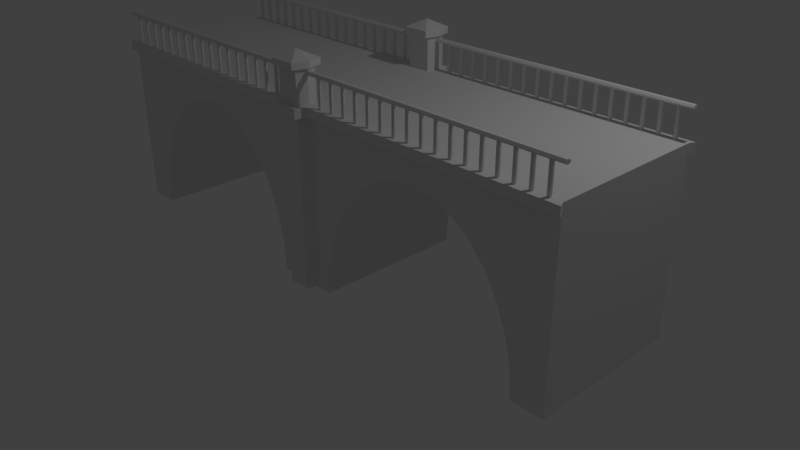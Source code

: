 # Source: most5.blend  (saved by Blender 2.79.0; exported with 4.5.12 LTS)
import bpy
from mathutils import Matrix  # noqa: F401  (used for matrix-valued properties, if any)

bpy.ops.wm.read_factory_settings(use_empty=True)
scene = bpy.context.scene
scene.name = 'Scene'

# ---- collections
col_collection_1 = bpy.data.collections.new('Collection 1'); scene.collection.children.link(col_collection_1)

# ---- materials (node trees are filled in below, after node groups)
mat_material = bpy.data.materials.new('Material')
mat_material.alpha_threshold = 0.0
mat_material.use_transparent_shadow = False
mat_material.roughness = 0.5
mat_material.line_color = (0.0, 0.0, 0.0, 1.0)

# ---- material node trees

# ---- world
world_world = bpy.data.worlds.new('World'); scene.world = world_world
world_world.color = (0.05088, 0.05088, 0.05088)
world_world.use_sun_shadow = False
world_world.sun_shadow_jitter_overblur = 0.0
world_world.cycles.sampling_method = 'MANUAL'

# ---- cameras
cam_camera = bpy.data.cameras.new('Camera')
cam_camera.clip_end = 100.0
cam_camera.lens = 35.0
cam_camera.sensor_width = 32.0
cam_camera.sensor_height = 18.0
cam_camera.ortho_scale = 7.314
cam_camera.dof.focus_distance = 0.0
cam_camera.dof.aperture_fstop = 128.0

# ---- lights
light_lamp = bpy.data.lights.new('Lamp', 'POINT')
light_lamp.transmission_factor = 0.0
light_lamp.cutoff_distance = 30.0
light_lamp.energy = 100.0
light_lamp.shadow_buffer_clip_start = 1.001
light_lamp.shadow_soft_size = 0.1
light_lamp.shadow_maximum_resolution = 0.006
light_lamp.use_absolute_resolution = True

# ---- meshes
me_cylinder = bpy.data.meshes.new('Cylinder')
me_cylinder.from_pydata([(0.0, 0.02, -0.375), (0.0, 0.02, 0.375), (0.01732, 0.01, -0.375), (0.01732, 0.01, 0.375), (0.01732, -0.01, -0.375), (0.01732, -0.01, 0.375), (-1.748e-09, -0.02, -0.375), (-1.748e-09, -0.02, 0.375), (-0.01732, -0.01, -0.375), (-0.01732, -0.01, 0.375), (-0.01732, 0.01, -0.375), (-0.01732, 0.01, 0.375)], [], [(0, 1, 3, 2), (2, 3, 5, 4), (4, 5, 7, 6), (6, 7, 9, 8), (8, 9, 11, 10), (10, 11, 1, 0)])
me_cylinder.use_remesh_preserve_volume = False
me_cylinder.use_remesh_preserve_attributes = False
me_cylinder.use_mirror_vertex_groups = False
me_cylinder.update()
me_cube = bpy.data.meshes.new('Cube')
me_cube.from_pydata([(-1.0, -1.0, 0.0), (-1.0, -1.0, 1.727), (0.0, -0.9912, 0.0), (-1.0, 1.788e-07, 0.0), (-1.0, 5.96e-08, 1.727), (-1.788e-07, -2.98e-07, 1.727), (-2.98e-08, 0.0, 0.0), (-0.1141, -1.0, -3.231e-07), (-0.04947, -0.9912, -2.384e-07), (-0.8859, -1.0, 8.875e-07), (-0.05258, -0.9912, 1.727), (-0.1215, -1.0, 0.2741), (-0.8785, -1.0, 0.2741), (-0.1435, -1.0, 0.5378), (-0.8565, -1.0, 0.5378), (-0.1791, -1.0, 0.7807), (-0.8209, -1.0, 0.7807), (-0.2271, -1.0, 0.9936), (-0.7729, -1.0, 0.9936), (-0.2856, -1.0, 1.168), (-0.7144, -1.0, 1.168), (-0.3523, -1.0, 1.298), (-0.6477, -1.0, 1.298), (-0.4247, -1.0, 1.378), (-0.5, -1.0, 1.405), (-0.5753, -1.0, 1.378), (-0.1141, 0.0, -3.231e-07), (-0.8859, 0.0, 8.875e-07), (-0.1215, 0.0, 0.2741), (-0.8785, 0.0, 0.2741), (-0.1435, 0.0, 0.5378), (-0.8565, 0.0, 0.5378), (-0.1791, 0.0, 0.7807), (-0.8209, 0.0, 0.7807), (-0.2271, 0.0, 0.9936), (-0.7729, 0.0, 0.9936), (-0.2856, 0.0, 1.168), (-0.7144, 0.0, 1.168), (-0.3523, 0.0, 1.298), (-0.6477, 0.0, 1.298), (-0.4247, 0.0, 1.378), (-0.5, 0.0, 1.405), (-0.5753, 0.0, 1.378), (0.0, -1.124, 1.727), (0.0, -1.124, 0.0), (-0.03966, -1.124, -2.384e-07), (-0.04079, -1.124, 1.727), (0.0, -0.86, 1.727), (-0.0417, -0.86, 1.727), (0.0, -1.124, 2.048), (-0.06447, -0.9909, 2.048), (0.0, -0.86, 2.048), (-0.05258, -0.9912, 2.048), (-0.04079, -1.124, 2.048), (-0.0417, -0.86, 2.048), (-0.04073, -1.124, 1.638), (-1.0, -1.0, 1.638), (-0.05242, -0.9912, 1.638), (0.0, -1.124, 1.638), (-1.01, -1.068, 1.638), (-1.01, -1.068, 1.727), (-0.06216, -1.059, 1.727), (-0.062, -1.059, 1.638), (-0.05031, -1.192, 1.638), (-0.05036, -1.192, 1.727), (0.0, -1.192, 1.727), (0.0, -1.192, 1.638), (-0.06447, -0.9909, 2.107), (0.0, -0.7987, 2.107), (0.0, -0.7987, 2.048), (-0.04853, -0.7987, 2.107), (-0.04853, -0.7987, 2.048), (0.0, -1.185, 2.048), (-0.04719, -1.185, 2.048), (0.0, -1.185, 2.107), (-0.04719, -1.185, 2.107), (0.0, -0.9917, 2.182)], [], [(6, 2, 8, 7, 26), (5, 4, 1, 10, 48, 47), (8, 2, 44, 45), (0, 56, 1, 4, 3), (27, 9, 0, 3), (20, 18, 35, 37), (12, 9, 27, 29), (22, 20, 37, 39), (14, 12, 29, 31), (19, 21, 38, 36), (13, 15, 32, 30), (21, 23, 40, 38), (15, 17, 34, 32), (24, 25, 42, 41), (16, 14, 31, 33), (7, 11, 28, 26), (23, 24, 41, 40), (17, 19, 36, 34), (25, 22, 39, 42), (18, 16, 33, 35), (11, 13, 30, 28), (44, 58, 55, 45), (8, 57, 56, 0, 9, 12, 14, 16, 18, 20, 22, 25, 24, 23, 21, 19, 17, 15, 13, 11, 7), (43, 46, 64, 65), (48, 10, 52, 54), (51, 54, 71, 69), (46, 43, 49, 53), (10, 46, 53, 52), (47, 48, 54, 51), (55, 57, 8, 45), (10, 1, 60, 61), (56, 57, 62, 59), (61, 62, 63, 64), (63, 66, 65, 64), (59, 62, 61, 60), (57, 55, 63, 62), (46, 10, 61, 64), (55, 58, 66, 63), (1, 56, 59, 60), (70, 67, 76), (54, 52, 50, 71), (67, 75, 76), (73, 72, 74, 75), (71, 50, 67, 70), (69, 71, 70, 68), (50, 73, 75, 67), (68, 70, 76), (53, 49, 72, 73), (75, 74, 76), (52, 53, 73, 50)])
_uv = me_cube.uv_layers.new(name='UVMap')
_uv.uv.foreach_set('vector', [0.0, 0.0, 0.0, 0.0, 0.0, 0.0, 0.0, 0.0, 0.0, 0.0, 0.0, 0.0, 0.0, 0.0, 0.0, 0.0, 0.0, 0.0, 0.0, 0.0, 0.0, 0.0, 0.0, 0.0, 0.0, 0.0, 0.0, 0.0, 0.0, 0.0, 0.0, 0.0, 0.0, 0.0, 0.0, 0.0, 0.0, 0.0, 0.0, 0.0, 0.0, 0.0, 0.0, 0.0, 0.0, 0.0, 0.0, 0.0, 0.0, 0.0, 0.0, 0.0, 0.0, 0.0, 0.0, 0.0, 0.0, 0.0, 0.0, 0.0, 0.0, 0.0, 0.0, 0.0, 0.0, 0.0, 0.0, 0.0, 0.0, 0.0, 0.0, 0.0, 0.0, 0.0, 0.0, 0.0, 0.0, 0.0, 0.0, 0.0, 0.0, 0.0, 0.0, 0.0, 0.0, 0.0, 0.0, 0.0, 0.0, 0.0, 0.0, 0.0, 0.0, 0.0, 0.0, 0.0, 0.0, 0.0, 0.0, 0.0, 0.0, 0.0, 0.0, 0.0, 0.0, 0.0, 0.0, 0.0, 0.0, 0.0, 0.0, 0.0, 0.0, 0.0, 0.0, 0.0, 0.0, 0.0, 0.0, 0.0, 0.0, 0.0, 0.0, 0.0, 0.0, 0.0, 0.0, 0.0, 0.0, 0.0, 0.0, 0.0, 0.0, 0.0, 0.0, 0.0, 0.0, 0.0, 0.0, 0.0, 0.0, 0.0, 0.0, 0.0, 0.0, 0.0, 0.0, 0.0, 0.0, 0.0, 0.0, 0.0, 0.0, 0.0, 0.0, 0.0, 0.0, 0.0, 0.0, 0.0, 0.0, 0.0, 0.0, 0.0, 0.0, 0.0, 0.0, 0.0, 0.0, 0.0, 0.0, 0.0, 0.0, 0.0, 0.0, 0.0, 0.0, 0.0, 0.0, 0.0, 0.0, 0.0, 0.0, 0.0, 0.0, 0.0, 0.0, 0.0, 0.0, 0.0, 0.0, 0.0, 0.0, 0.0, 0.0, 0.0, 0.0, 0.0, 0.0, 0.0, 0.0, 0.0, 0.0, 0.0, 0.0, 0.0, 0.0, 0.0, 0.0, 0.0, 0.0, 0.0, 0.0, 0.0, 0.0, 0.0, 0.0, 0.0, 0.0, 0.0, 0.0, 0.0, 0.0, 0.0, 0.0, 0.0, 0.0, 0.0, 0.0, 0.0, 0.0, 0.0, 0.0, 0.0, 0.0, 0.0, 0.0, 0.0, 0.0, 0.0, 0.0, 0.0, 0.0, 0.0, 0.0, 0.0, 0.0, 0.0, 0.0, 0.0, 0.0, 0.0, 0.0, 0.0, 0.0, 0.0, 0.0, 0.0, 0.0, 0.0, 0.0, 0.0, 0.0, 0.0, 0.0, 0.0, 0.0, 0.0, 0.0, 0.0, 0.0, 0.0, 0.0, 0.0, 0.0, 0.0, 0.0, 0.0, 0.0, 0.0, 0.0, 0.0, 0.0, 0.0, 0.0, 0.0, 0.0, 0.0, 0.0, 0.0, 0.0, 0.0, 0.0, 0.0, 0.0, 0.0, 0.0, 0.0, 0.0, 0.0, 0.0, 0.0, 0.0, 0.0, 0.0, 0.0, 0.0, 0.0, 0.0, 0.0, 0.0, 0.0, 0.0, 0.0, 0.0, 0.0, 0.0, 0.0, 0.0, 0.0, 0.0, 0.0, 0.0, 0.0, 0.0, 0.0, 0.0, 0.0, 0.0, 0.0, 0.0, 0.0, 0.0, 0.0, 0.0, 0.0, 0.0, 0.0, 0.0, 0.0, 0.0, 0.0, 0.0, 0.0, 0.0, 0.0, 0.0, 0.0, 0.0, 0.0, 0.0, 0.0, 0.0, 0.0, 0.0, 0.0, 0.0, 0.0, 0.0, 0.0, 0.0, 0.0, 0.0, 0.0, 0.0, 0.0, 0.0, 0.0, 0.0, 0.0, 0.0, 0.0, 0.0, 0.0, 0.0, 0.0, 0.0, 0.0, 0.0, 0.0, 0.0, 0.0, 0.0, 0.0, 0.0, 0.0, 0.0, 0.0, 0.0, 0.0, 0.0, 0.0, 0.0, 0.0, 0.0, 0.0, 0.0, 0.0, 0.0, 0.0, 0.0, 0.0, 0.0, 0.0, 0.0, 0.0, 0.0, 0.0, 0.0, 0.0, 0.0, 0.0, 0.0, 0.0, 0.0, 0.0, 0.0, 0.0, 0.0, 0.0, 0.0, 0.0, 0.0, 0.0, 0.0, 0.0, 0.0, 0.0, 0.0, 0.0, 0.0, 0.0, 0.0, 0.0])
me_cube.materials.append(mat_material)
me_cube.use_remesh_preserve_volume = False
me_cube.use_remesh_preserve_attributes = False
me_cube.use_mirror_vertex_groups = False
me_cube.update()
me_cylinder_001 = bpy.data.meshes.new('Cylinder.001')
me_cylinder_001.from_pydata([(0.0, 0.02, -0.375), (0.0, 0.02, 0.375), (0.01732, 0.01, -0.375), (0.01732, 0.01, 0.375), (0.01732, -0.01, -0.375), (0.01732, -0.01, 0.375), (-1.748e-09, -0.02, -0.375), (-1.748e-09, -0.02, 0.375), (-0.01732, -0.01, -0.375), (-0.01732, -0.01, 0.375), (-0.01732, 0.01, -0.375), (-0.01732, 0.01, 0.375)], [], [(0, 1, 3, 2), (2, 3, 5, 4), (4, 5, 7, 6), (6, 7, 9, 8), (8, 9, 11, 10), (10, 11, 1, 0), (6, 8, 10, 0), (0, 2, 4, 6)])
me_cylinder_001.use_remesh_preserve_volume = False
me_cylinder_001.use_remesh_preserve_attributes = False
me_cylinder_001.use_mirror_vertex_groups = False
me_cylinder_001.update()

# ---- objects
ob_cylinder = bpy.data.objects.new('Cylinder', me_cylinder)
ob_cube = bpy.data.objects.new('Cube', me_cube)
ob_cylinder_001 = bpy.data.objects.new('Cylinder.001', me_cylinder)
ob_cylinder_002 = bpy.data.objects.new('Cylinder.002', me_cylinder_001)
ob_lamp = bpy.data.objects.new('Lamp', light_lamp)
ob_camera = bpy.data.objects.new('Camera', cam_camera)

# ---- transforms, parenting, visibility, modifiers, constraints
ob_cylinder.location = (-5.406, -5.983, 2.927)
ob_cylinder.scale = (2.6, 2.6, 1.034)
ob_cylinder.lineart.crease_threshold = 0.0
ob_cube.location = (5.96e-08, 1.192e-07, 0.0)
ob_cube.scale = (3.61, 1.0, 1.314)
ob_cube.lock_rotations_4d = False
ob_cube.empty_display_type = 'ARROWS'
ob_cube.lineart.crease_threshold = 0.0
_m = ob_cube.modifiers.new('Mirror', 'MIRROR')
_m.use_axis = (True, True, False)
_m.use_clip = True
ob_cylinder_001.location = (-0.3871, -0.9932, 2.441)
ob_cylinder_001.scale = (1.181, 1.181, 0.4699)
ob_cylinder_001.lineart.crease_threshold = 0.0
_m = ob_cylinder_001.modifiers.new('Array', 'ARRAY')
_m.count = 17
_m.constant_offset_displace = (0.0, 0.0, 0.0)
_m.relative_offset_displace = (-4.7, 0.0, 0.0)
_m = ob_cylinder_001.modifiers.new('Mirror', 'MIRROR')
_m.use_axis = (True, True, False)
_m.mirror_object = ob_cube
ob_cylinder_002.location = (-1.881, -0.9927, 2.639)
ob_cylinder_002.rotation_euler = (-0.0, 1.571, 0.0)
ob_cylinder_002.scale = (1.331, 1.743, 4.655)
ob_cylinder_002.lineart.crease_threshold = 0.0
_m = ob_cylinder_002.modifiers.new('Mirror', 'MIRROR')
_m.use_axis = (True, True, False)
_m.mirror_object = ob_cube
ob_lamp.location = (4.076, 1.005, 5.904)
ob_lamp.rotation_euler = (0.6503, 0.05522, 1.866)
ob_lamp.lock_rotations_4d = False
ob_lamp.empty_display_type = 'ARROWS'
ob_lamp.color = (0.0, 0.0, 0.0, 0.0)
ob_lamp.lineart.crease_threshold = 0.0
ob_camera.location = (7.481, -6.508, 5.344)
ob_camera.rotation_euler = (1.109, 0.0, 0.8149)
ob_camera.lock_rotations_4d = False
ob_camera.empty_display_type = 'ARROWS'
ob_camera.color = (0.0, 0.0, 0.0, 0.0)
ob_camera.display_type = 'WIRE'
ob_camera.lineart.crease_threshold = 0.0

# ---- collection membership
col_collection_1.objects.link(ob_cylinder)
col_collection_1.objects.link(ob_cube)
col_collection_1.objects.link(ob_cylinder_001)
col_collection_1.objects.link(ob_cylinder_002)
col_collection_1.objects.link(ob_lamp)
col_collection_1.objects.link(ob_camera)

# ---- scene / render settings (as saved in the file)
scene.camera = ob_camera
scene.frame_start = 1; scene.frame_end = 250; scene.frame_set(1)
scene.render.engine = 'BLENDER_EEVEE_NEXT'
scene.render.resolution_percentage = 50
scene.render.dither_intensity = 0.0
scene.cycles.use_denoising = False
scene.cycles.samples = 128
scene.cycles.sampling_pattern = 'TABULATED_SOBOL'
scene.cycles.use_adaptive_sampling = False
scene.cycles.use_light_tree = False
scene.cycles.blur_glossy = 0.0
scene.cycles.sample_clamp_indirect = 0.0
scene.view_settings.view_transform = 'Standard'
bpy.context.view_layer.update()
